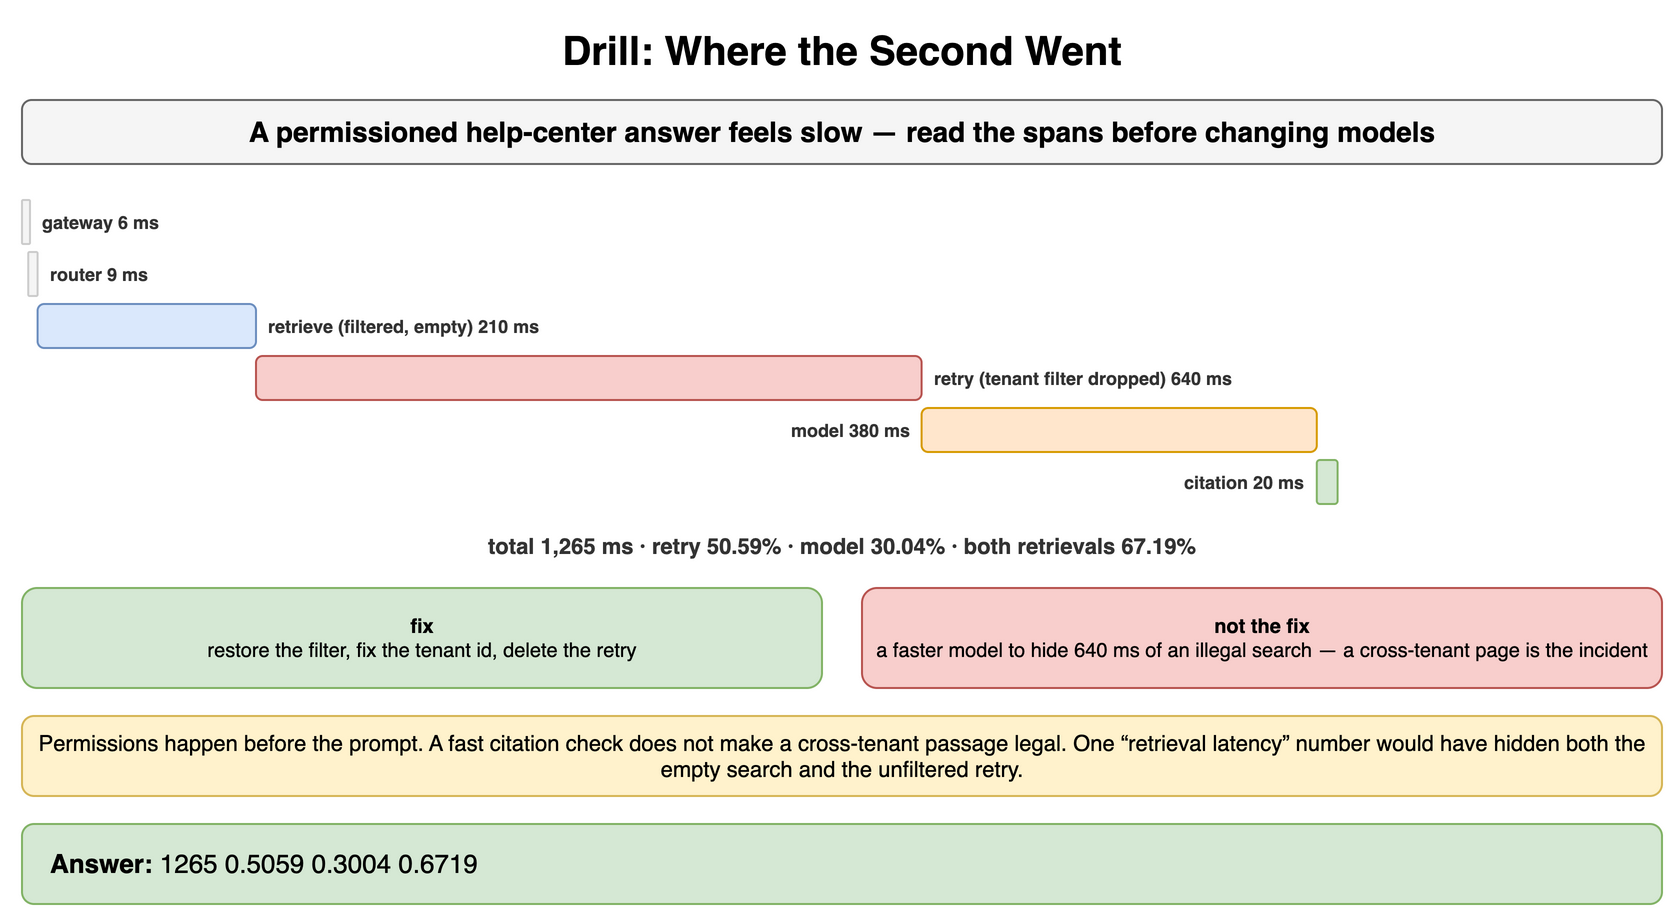

The diagram above was exported from draw.io. Its source (the exported page's mxGraphModel, read from the mxfile embedded in the PNG):
<mxGraphModel dx="900" dy="466" grid="1" gridSize="10" guides="1" tooltips="1" connect="1" arrows="1" fold="1" page="1" pageScale="1" pageWidth="900" pageHeight="466" math="0" shadow="0">
  <root>
    <mxCell id="0" />
    <mxCell id="1" parent="0" />
    <mxCell id="q81" value="Drill: Where the Second Went" style="text;html=1;align=center;verticalAlign=middle;whiteSpace=wrap;fontSize=20;fontStyle=1;" vertex="1" parent="1">
      <mxGeometry x="40" y="10" width="820" height="30" as="geometry" />
    </mxCell>
    <mxCell id="q82" value="A permissioned help-center answer feels slow — read the spans before changing models" style="rounded=1;whiteSpace=wrap;html=1;fillColor=#f5f5f5;strokeColor=#666666;fontStyle=1;fontSize=14;" vertex="1" parent="1">
      <mxGeometry x="40" y="50" width="820" height="32" as="geometry" />
    </mxCell>
    <mxCell id="q83" value="" style="rounded=1;whiteSpace=wrap;html=1;fillColor=#f5f5f5;strokeColor=#cccccc;fontSize=12;align=center;fontStyle=1;fontColor=#aaaaaa;" vertex="1" parent="1">
      <mxGeometry x="40" y="100" width="4" height="22" as="geometry" />
    </mxCell>
    <mxCell id="q84" value="gateway 6 ms" style="text;html=1;whiteSpace=wrap;fontSize=11;align=left;verticalAlign=middle;fontSize=9;fontColor=#333333;fontStyle=1;" vertex="1" parent="1">
      <mxGeometry x="48" y="100" width="190" height="22" as="geometry" />
    </mxCell>
    <mxCell id="q85" value="" style="rounded=1;whiteSpace=wrap;html=1;fillColor=#f5f5f5;strokeColor=#cccccc;fontSize=12;align=center;fontStyle=1;fontColor=#aaaaaa;" vertex="1" parent="1">
      <mxGeometry x="43.12" y="126" width="4.68" height="22" as="geometry" />
    </mxCell>
    <mxCell id="q86" value="router 9 ms" style="text;html=1;whiteSpace=wrap;fontSize=11;align=left;verticalAlign=middle;fontSize=9;fontColor=#333333;fontStyle=1;" vertex="1" parent="1">
      <mxGeometry x="51.8" y="126" width="190" height="22" as="geometry" />
    </mxCell>
    <mxCell id="q87" value="" style="rounded=1;whiteSpace=wrap;html=1;fillColor=#dae8fc;strokeColor=#6c8ebf;fontSize=12;align=center;fontStyle=1;" vertex="1" parent="1">
      <mxGeometry x="47.8" y="152" width="109.2" height="22" as="geometry" />
    </mxCell>
    <mxCell id="q88" value="retrieve (filtered, empty) 210 ms" style="text;html=1;whiteSpace=wrap;fontSize=11;align=left;verticalAlign=middle;fontSize=9;fontColor=#333333;fontStyle=1;" vertex="1" parent="1">
      <mxGeometry x="161.0" y="152" width="190" height="22" as="geometry" />
    </mxCell>
    <mxCell id="q89" value="" style="rounded=1;whiteSpace=wrap;html=1;fillColor=#f8cecc;strokeColor=#b85450;fontSize=12;align=center;fontStyle=1;" vertex="1" parent="1">
      <mxGeometry x="157.0" y="178" width="332.8" height="22" as="geometry" />
    </mxCell>
    <mxCell id="q810" value="retry (tenant filter dropped) 640 ms" style="text;html=1;whiteSpace=wrap;fontSize=11;align=left;verticalAlign=middle;fontSize=9;fontColor=#333333;fontStyle=1;" vertex="1" parent="1">
      <mxGeometry x="493.8" y="178" width="190" height="22" as="geometry" />
    </mxCell>
    <mxCell id="q811" value="" style="rounded=1;whiteSpace=wrap;html=1;fillColor=#ffe6cc;strokeColor=#d79b00;fontSize=12;align=center;fontStyle=1;" vertex="1" parent="1">
      <mxGeometry x="489.8" y="204" width="197.6" height="22" as="geometry" />
    </mxCell>
    <mxCell id="q812" value="model 380 ms" style="text;html=1;whiteSpace=wrap;fontSize=11;align=right;verticalAlign=middle;fontSize=9;fontColor=#333333;fontStyle=1;" vertex="1" parent="1">
      <mxGeometry x="295.8" y="204" width="190" height="22" as="geometry" />
    </mxCell>
    <mxCell id="q813" value="" style="rounded=1;whiteSpace=wrap;html=1;fillColor=#d5e8d4;strokeColor=#82b366;fontSize=12;align=center;fontStyle=1;" vertex="1" parent="1">
      <mxGeometry x="687.4" y="230" width="10.4" height="22" as="geometry" />
    </mxCell>
    <mxCell id="q814" value="citation 20 ms" style="text;html=1;whiteSpace=wrap;fontSize=11;align=right;verticalAlign=middle;fontSize=9;fontColor=#333333;fontStyle=1;" vertex="1" parent="1">
      <mxGeometry x="493.4" y="230" width="190" height="22" as="geometry" />
    </mxCell>
    <mxCell id="q815" value="total 1,265 ms · retry 50.59% · model 30.04% · both retrievals 67.19%" style="text;html=1;whiteSpace=wrap;fontSize=11;align=center;verticalAlign=middle;fontSize=11;fontColor=#333333;fontStyle=1;" vertex="1" parent="1">
      <mxGeometry x="40" y="264" width="820" height="18" as="geometry" />
    </mxCell>
    <mxCell id="q816" value="fix&lt;br&gt;&lt;span style='font-weight:normal'&gt;restore the filter, fix the tenant id, delete the retry&lt;/span&gt;" style="rounded=1;whiteSpace=wrap;html=1;fillColor=#d5e8d4;strokeColor=#82b366;fontSize=10;align=center;fontStyle=1;" vertex="1" parent="1">
      <mxGeometry x="40" y="294" width="400" height="50" as="geometry" />
    </mxCell>
    <mxCell id="q817" value="not the fix&lt;br&gt;&lt;span style='font-weight:normal'&gt;a faster model to hide 640 ms of an illegal search — a cross-tenant page is the incident&lt;/span&gt;" style="rounded=1;whiteSpace=wrap;html=1;fillColor=#f8cecc;strokeColor=#b85450;fontSize=10;align=center;fontStyle=1;" vertex="1" parent="1">
      <mxGeometry x="460" y="294" width="400" height="50" as="geometry" />
    </mxCell>
    <mxCell id="q818" value="Permissions happen before the prompt. A fast citation check does not make a cross-tenant passage legal. One “retrieval latency” number would have hidden both the empty search and the unfiltered retry." style="rounded=1;whiteSpace=wrap;html=1;fillColor=#fff2cc;strokeColor=#d6b656;fontSize=11;align=center;" vertex="1" parent="1">
      <mxGeometry x="40" y="358" width="820" height="40" as="geometry" />
    </mxCell>
    <mxCell id="q819" value="&lt;b&gt;Answer:&lt;/b&gt; 1265 0.5059 0.3004 0.6719" style="rounded=1;whiteSpace=wrap;html=1;fillColor=#d5e8d4;strokeColor=#82b366;fontSize=13;align=left;spacingLeft=12;" vertex="1" parent="1">
      <mxGeometry x="40" y="412" width="820" height="40" as="geometry" />
    </mxCell>
  </root>
</mxGraphModel>